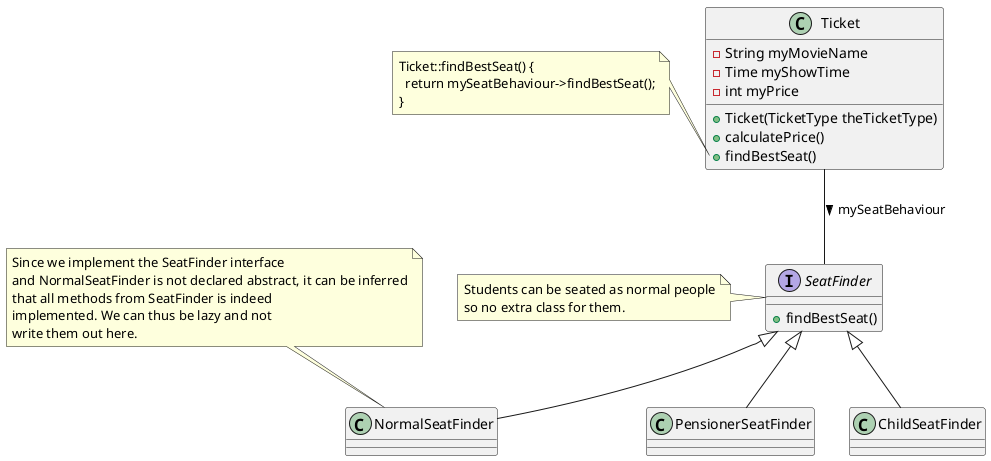

The diagram above was rendered by PlantUML. Its source (embedded in the PNG):
@startuml
class Ticket {
+Ticket(TicketType theTicketType)
-String myMovieName
-Time myShowTime
-int myPrice
+calculatePrice()
+findBestSeat()
}

note left of Ticket::findBestSeat()
Ticket::findBestSeat() {
  return mySeatBehaviour->findBestSeat();
}
end note

interface SeatFinder {
+findBestSeat()
}

Ticket -- SeatFinder : mySeatBehaviour >
SeatFinder <|-- NormalSeatFinder
SeatFinder <|-- PensionerSeatFinder
SeatFinder <|-- ChildSeatFinder

note left of SeatFinder
Students can be seated as normal people
so no extra class for them.
end note

note top of NormalSeatFinder
Since we implement the SeatFinder interface
and NormalSeatFinder is not declared abstract, it can be inferred
that all methods from SeatFinder is indeed
implemented. We can thus be lazy and not
write them out here.
end note
@enduml